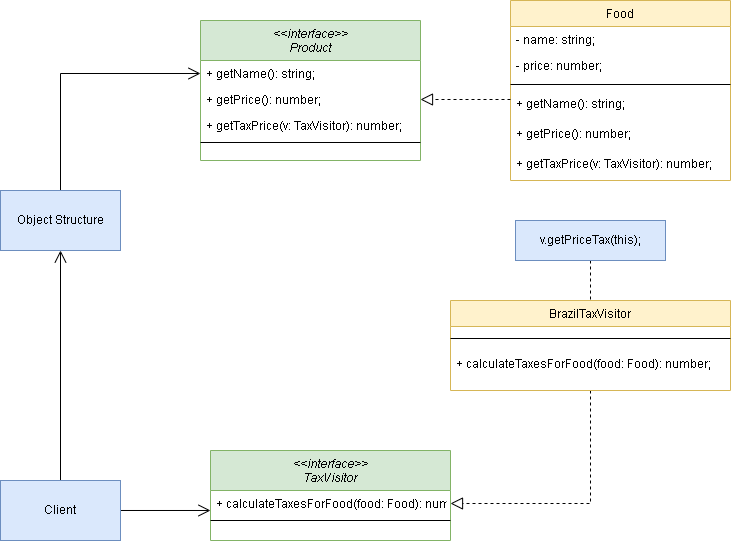

The diagram above was exported from draw.io. Its source (the exported page's mxGraphModel, read from the mxfile embedded in the PNG):
<mxGraphModel dx="1185" dy="721" grid="1" gridSize="10" guides="1" tooltips="1" connect="1" arrows="1" fold="1" page="1" pageScale="1" pageWidth="827" pageHeight="1169" math="0" shadow="0">
  <root>
    <mxCell id="WIyWlLk6GJQsqaUBKTNV-0" />
    <mxCell id="WIyWlLk6GJQsqaUBKTNV-1" parent="WIyWlLk6GJQsqaUBKTNV-0" />
    <mxCell id="zkfFHV4jXpPFQw0GAbJ--0" value="&lt;&lt;interface&gt;&gt;&#10;Product" style="swimlane;fontStyle=2;align=center;verticalAlign=top;childLayout=stackLayout;horizontal=1;startSize=40;horizontalStack=0;resizeParent=1;resizeLast=0;collapsible=1;marginBottom=0;rounded=0;shadow=0;strokeWidth=1;fillColor=#d5e8d4;strokeColor=#82b366;" parent="WIyWlLk6GJQsqaUBKTNV-1" vertex="1">
      <mxGeometry x="250" y="50" width="220" height="140" as="geometry">
        <mxRectangle x="230" y="140" width="160" height="26" as="alternateBounds" />
      </mxGeometry>
    </mxCell>
    <mxCell id="zkfFHV4jXpPFQw0GAbJ--1" value="+ getName(): string;" style="text;align=left;verticalAlign=top;spacingLeft=4;spacingRight=4;overflow=hidden;rotatable=0;points=[[0,0.5],[1,0.5]];portConstraint=eastwest;" parent="zkfFHV4jXpPFQw0GAbJ--0" vertex="1">
      <mxGeometry y="40" width="220" height="26" as="geometry" />
    </mxCell>
    <mxCell id="zkfFHV4jXpPFQw0GAbJ--2" value="+ getPrice(): number;" style="text;align=left;verticalAlign=top;spacingLeft=4;spacingRight=4;overflow=hidden;rotatable=0;points=[[0,0.5],[1,0.5]];portConstraint=eastwest;rounded=0;shadow=0;html=0;" parent="zkfFHV4jXpPFQw0GAbJ--0" vertex="1">
      <mxGeometry y="66" width="220" height="26" as="geometry" />
    </mxCell>
    <mxCell id="zkfFHV4jXpPFQw0GAbJ--3" value="+ getTaxPrice(v: TaxVisitor): number;" style="text;align=left;verticalAlign=top;spacingLeft=4;spacingRight=4;overflow=hidden;rotatable=0;points=[[0,0.5],[1,0.5]];portConstraint=eastwest;rounded=0;shadow=0;html=0;" parent="zkfFHV4jXpPFQw0GAbJ--0" vertex="1">
      <mxGeometry y="92" width="220" height="26" as="geometry" />
    </mxCell>
    <mxCell id="zkfFHV4jXpPFQw0GAbJ--4" value="" style="line;html=1;strokeWidth=1;align=left;verticalAlign=middle;spacingTop=-1;spacingLeft=3;spacingRight=3;rotatable=0;labelPosition=right;points=[];portConstraint=eastwest;" parent="zkfFHV4jXpPFQw0GAbJ--0" vertex="1">
      <mxGeometry y="118" width="220" height="8" as="geometry" />
    </mxCell>
    <mxCell id="zkfFHV4jXpPFQw0GAbJ--13" value="Food" style="swimlane;fontStyle=0;align=center;verticalAlign=top;childLayout=stackLayout;horizontal=1;startSize=26;horizontalStack=0;resizeParent=1;resizeLast=0;collapsible=1;marginBottom=0;rounded=0;shadow=0;strokeWidth=1;fillColor=#fff2cc;strokeColor=#d6b656;" parent="WIyWlLk6GJQsqaUBKTNV-1" vertex="1">
      <mxGeometry x="560" y="30" width="220" height="180" as="geometry">
        <mxRectangle x="340" y="380" width="170" height="26" as="alternateBounds" />
      </mxGeometry>
    </mxCell>
    <mxCell id="zkfFHV4jXpPFQw0GAbJ--14" value="- name: string;" style="text;align=left;verticalAlign=top;spacingLeft=4;spacingRight=4;overflow=hidden;rotatable=0;points=[[0,0.5],[1,0.5]];portConstraint=eastwest;" parent="zkfFHV4jXpPFQw0GAbJ--13" vertex="1">
      <mxGeometry y="26" width="220" height="26" as="geometry" />
    </mxCell>
    <mxCell id="urzBPdQg8TxNOfGFs4Oo-1" value="- price: number;" style="text;align=left;verticalAlign=top;spacingLeft=4;spacingRight=4;overflow=hidden;rotatable=0;points=[[0,0.5],[1,0.5]];portConstraint=eastwest;" vertex="1" parent="zkfFHV4jXpPFQw0GAbJ--13">
      <mxGeometry y="52" width="220" height="26" as="geometry" />
    </mxCell>
    <mxCell id="zkfFHV4jXpPFQw0GAbJ--15" value="" style="line;html=1;strokeWidth=1;align=left;verticalAlign=middle;spacingTop=-1;spacingLeft=3;spacingRight=3;rotatable=0;labelPosition=right;points=[];portConstraint=eastwest;" parent="zkfFHV4jXpPFQw0GAbJ--13" vertex="1">
      <mxGeometry y="78" width="220" height="12" as="geometry" />
    </mxCell>
    <mxCell id="urzBPdQg8TxNOfGFs4Oo-2" value="+ getName(): string;" style="text;align=left;verticalAlign=top;resizable=0;points=[];autosize=1;strokeColor=none;fillColor=none;spacingRight=4;spacingLeft=4;" vertex="1" parent="zkfFHV4jXpPFQw0GAbJ--13">
      <mxGeometry y="90" width="220" height="30" as="geometry" />
    </mxCell>
    <mxCell id="urzBPdQg8TxNOfGFs4Oo-8" value="+ getPrice(): number;" style="text;align=left;verticalAlign=top;resizable=0;points=[];autosize=1;strokeColor=none;fillColor=none;spacingRight=4;spacingLeft=4;" vertex="1" parent="zkfFHV4jXpPFQw0GAbJ--13">
      <mxGeometry y="120" width="220" height="30" as="geometry" />
    </mxCell>
    <mxCell id="urzBPdQg8TxNOfGFs4Oo-9" value="+ getTaxPrice(v: TaxVisitor): number;" style="text;align=left;verticalAlign=top;resizable=0;points=[];autosize=1;strokeColor=none;fillColor=none;spacingRight=4;spacingLeft=4;" vertex="1" parent="zkfFHV4jXpPFQw0GAbJ--13">
      <mxGeometry y="150" width="220" height="30" as="geometry" />
    </mxCell>
    <mxCell id="zkfFHV4jXpPFQw0GAbJ--16" value="" style="endArrow=block;endSize=10;endFill=0;shadow=0;strokeWidth=1;rounded=0;edgeStyle=elbowEdgeStyle;elbow=vertical;entryX=1;entryY=0.5;entryDx=0;entryDy=0;dashed=1;" parent="WIyWlLk6GJQsqaUBKTNV-1" source="zkfFHV4jXpPFQw0GAbJ--13" target="zkfFHV4jXpPFQw0GAbJ--2" edge="1">
      <mxGeometry width="160" relative="1" as="geometry">
        <mxPoint x="240" y="443" as="sourcePoint" />
        <mxPoint x="360" y="320" as="targetPoint" />
      </mxGeometry>
    </mxCell>
    <mxCell id="urzBPdQg8TxNOfGFs4Oo-10" value="&lt;&lt;interface&gt;&gt;&#10;TaxVisitor" style="swimlane;fontStyle=2;align=center;verticalAlign=top;childLayout=stackLayout;horizontal=1;startSize=40;horizontalStack=0;resizeParent=1;resizeLast=0;collapsible=1;marginBottom=0;rounded=0;shadow=0;strokeWidth=1;fillColor=#d5e8d4;strokeColor=#82b366;" vertex="1" parent="WIyWlLk6GJQsqaUBKTNV-1">
      <mxGeometry x="260" y="480" width="240" height="90" as="geometry">
        <mxRectangle x="230" y="140" width="160" height="26" as="alternateBounds" />
      </mxGeometry>
    </mxCell>
    <mxCell id="urzBPdQg8TxNOfGFs4Oo-11" value="+ calculateTaxesForFood(food: Food): number;" style="text;align=left;verticalAlign=top;spacingLeft=4;spacingRight=4;overflow=hidden;rotatable=0;points=[[0,0.5],[1,0.5]];portConstraint=eastwest;" vertex="1" parent="urzBPdQg8TxNOfGFs4Oo-10">
      <mxGeometry y="40" width="240" height="26" as="geometry" />
    </mxCell>
    <mxCell id="urzBPdQg8TxNOfGFs4Oo-14" value="" style="line;html=1;strokeWidth=1;align=left;verticalAlign=middle;spacingTop=-1;spacingLeft=3;spacingRight=3;rotatable=0;labelPosition=right;points=[];portConstraint=eastwest;" vertex="1" parent="urzBPdQg8TxNOfGFs4Oo-10">
      <mxGeometry y="66" width="240" height="8" as="geometry" />
    </mxCell>
    <mxCell id="urzBPdQg8TxNOfGFs4Oo-31" style="edgeStyle=orthogonalEdgeStyle;rounded=0;orthogonalLoop=1;jettySize=auto;html=1;entryX=1;entryY=0.5;entryDx=0;entryDy=0;endArrow=block;endFill=0;endSize=10;dashed=1;" edge="1" parent="WIyWlLk6GJQsqaUBKTNV-1" source="urzBPdQg8TxNOfGFs4Oo-23" target="urzBPdQg8TxNOfGFs4Oo-11">
      <mxGeometry relative="1" as="geometry" />
    </mxCell>
    <mxCell id="urzBPdQg8TxNOfGFs4Oo-23" value="BrazilTaxVisitor" style="swimlane;fontStyle=0;align=center;verticalAlign=top;childLayout=stackLayout;horizontal=1;startSize=26;horizontalStack=0;resizeParent=1;resizeLast=0;collapsible=1;marginBottom=0;rounded=0;shadow=0;strokeWidth=1;fillColor=#fff2cc;strokeColor=#d6b656;" vertex="1" parent="WIyWlLk6GJQsqaUBKTNV-1">
      <mxGeometry x="500" y="330" width="280" height="90" as="geometry">
        <mxRectangle x="340" y="380" width="170" height="26" as="alternateBounds" />
      </mxGeometry>
    </mxCell>
    <mxCell id="urzBPdQg8TxNOfGFs4Oo-26" value="" style="line;html=1;strokeWidth=1;align=left;verticalAlign=middle;spacingTop=-1;spacingLeft=3;spacingRight=3;rotatable=0;labelPosition=right;points=[];portConstraint=eastwest;" vertex="1" parent="urzBPdQg8TxNOfGFs4Oo-23">
      <mxGeometry y="26" width="280" height="24" as="geometry" />
    </mxCell>
    <mxCell id="urzBPdQg8TxNOfGFs4Oo-27" value="+ calculateTaxesForFood(food: Food): number;" style="text;align=left;verticalAlign=top;resizable=0;points=[];autosize=1;strokeColor=none;fillColor=none;spacingRight=4;spacingLeft=4;" vertex="1" parent="urzBPdQg8TxNOfGFs4Oo-23">
      <mxGeometry y="50" width="280" height="30" as="geometry" />
    </mxCell>
    <mxCell id="urzBPdQg8TxNOfGFs4Oo-34" style="edgeStyle=orthogonalEdgeStyle;rounded=0;orthogonalLoop=1;jettySize=auto;html=1;strokeWidth=1;endArrow=open;endFill=0;endSize=10;entryX=0;entryY=0.5;entryDx=0;entryDy=0;" edge="1" parent="WIyWlLk6GJQsqaUBKTNV-1" source="urzBPdQg8TxNOfGFs4Oo-32" target="zkfFHV4jXpPFQw0GAbJ--1">
      <mxGeometry relative="1" as="geometry">
        <mxPoint x="240" y="110" as="targetPoint" />
      </mxGeometry>
    </mxCell>
    <mxCell id="urzBPdQg8TxNOfGFs4Oo-32" value="Object Structure" style="whiteSpace=wrap;html=1;fillColor=#dae8fc;strokeColor=#6c8ebf;" vertex="1" parent="WIyWlLk6GJQsqaUBKTNV-1">
      <mxGeometry x="50" y="220" width="120" height="60" as="geometry" />
    </mxCell>
    <mxCell id="urzBPdQg8TxNOfGFs4Oo-36" style="edgeStyle=orthogonalEdgeStyle;rounded=0;orthogonalLoop=1;jettySize=auto;html=1;strokeWidth=1;endArrow=open;endFill=0;endSize=10;entryX=0.5;entryY=1;entryDx=0;entryDy=0;" edge="1" parent="WIyWlLk6GJQsqaUBKTNV-1" source="urzBPdQg8TxNOfGFs4Oo-35" target="urzBPdQg8TxNOfGFs4Oo-32">
      <mxGeometry relative="1" as="geometry">
        <mxPoint x="110" y="290" as="targetPoint" />
      </mxGeometry>
    </mxCell>
    <mxCell id="urzBPdQg8TxNOfGFs4Oo-38" style="edgeStyle=orthogonalEdgeStyle;rounded=0;orthogonalLoop=1;jettySize=auto;html=1;strokeWidth=1;endArrow=open;endFill=0;endSize=10;entryX=0;entryY=0.769;entryDx=0;entryDy=0;entryPerimeter=0;" edge="1" parent="WIyWlLk6GJQsqaUBKTNV-1" source="urzBPdQg8TxNOfGFs4Oo-35" target="urzBPdQg8TxNOfGFs4Oo-11">
      <mxGeometry relative="1" as="geometry">
        <mxPoint x="520" y="540" as="targetPoint" />
      </mxGeometry>
    </mxCell>
    <mxCell id="urzBPdQg8TxNOfGFs4Oo-35" value="Client" style="whiteSpace=wrap;html=1;fillColor=#dae8fc;strokeColor=#6c8ebf;" vertex="1" parent="WIyWlLk6GJQsqaUBKTNV-1">
      <mxGeometry x="50" y="510" width="120" height="60" as="geometry" />
    </mxCell>
    <mxCell id="urzBPdQg8TxNOfGFs4Oo-41" style="edgeStyle=orthogonalEdgeStyle;rounded=0;orthogonalLoop=1;jettySize=auto;html=1;dashed=1;strokeWidth=1;endArrow=none;endFill=0;endSize=10;" edge="1" parent="WIyWlLk6GJQsqaUBKTNV-1" source="urzBPdQg8TxNOfGFs4Oo-39" target="urzBPdQg8TxNOfGFs4Oo-23">
      <mxGeometry relative="1" as="geometry" />
    </mxCell>
    <mxCell id="urzBPdQg8TxNOfGFs4Oo-39" value="v.getPriceTax(this);" style="whiteSpace=wrap;html=1;fillColor=#dae8fc;strokeColor=#6c8ebf;" vertex="1" parent="WIyWlLk6GJQsqaUBKTNV-1">
      <mxGeometry x="565" y="250" width="150" height="40" as="geometry" />
    </mxCell>
  </root>
</mxGraphModel>